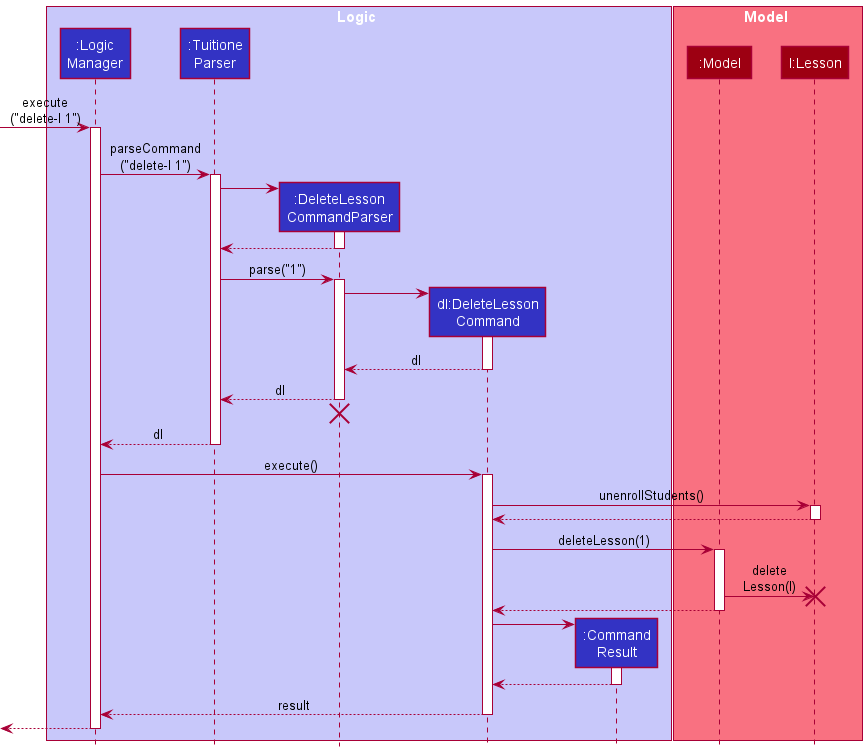

The diagram above was rendered by PlantUML. Its source (embedded in the PNG):
@startuml
!include style.puml

box Logic LOGIC_COLOR_T1
participant ":Logic\nManager" as LogicManager LOGIC_COLOR
participant ":Tuitione\nParser" as TuitioneParser LOGIC_COLOR
participant ":DeleteLesson\nCommandParser" as DeleteLessonCommandParser LOGIC_COLOR
participant "dl:DeleteLesson\nCommand" as DeleteLessonCommand LOGIC_COLOR
participant ":Command\nResult" as CommandResult LOGIC_COLOR
end box

box Model MODEL_COLOR_T1
participant ":Model" as Model MODEL_COLOR
participant "l:Lesson" as Lesson MODEL_COLOR
end box

[-> LogicManager : execute\n("delete-l 1")
activate LogicManager

LogicManager -> TuitioneParser : parseCommand\n("delete-l 1")
activate TuitioneParser

create DeleteLessonCommandParser
TuitioneParser -> DeleteLessonCommandParser
activate DeleteLessonCommandParser

DeleteLessonCommandParser --> TuitioneParser
deactivate DeleteLessonCommandParser

TuitioneParser -> DeleteLessonCommandParser : parse("1")
activate DeleteLessonCommandParser

create DeleteLessonCommand
DeleteLessonCommandParser -> DeleteLessonCommand
activate DeleteLessonCommand

DeleteLessonCommand --> DeleteLessonCommandParser : dl
deactivate DeleteLessonCommand

DeleteLessonCommandParser --> TuitioneParser : dl
deactivate DeleteLessonCommandParser
'Hidden arrow to position the destroy marker below the end of the activation bar.
DeleteLessonCommandParser -[hidden]-> TuitioneParser
destroy DeleteLessonCommandParser

TuitioneParser --> LogicManager : dl
deactivate TuitioneParser

LogicManager -> DeleteLessonCommand : execute()
activate DeleteLessonCommand

DeleteLessonCommand -> Lesson : unenrollStudents()
activate Lesson

Lesson --> DeleteLessonCommand
deactivate Lesson

DeleteLessonCommand -> Model : deleteLesson(1)
activate Model

Model -> Lesson : delete\nLesson(l)
destroy Lesson

Model --> DeleteLessonCommand
deactivate Model

create CommandResult
DeleteLessonCommand -> CommandResult
activate CommandResult

CommandResult --> DeleteLessonCommand
deactivate CommandResult

DeleteLessonCommand --> LogicManager : result
deactivate DeleteLessonCommand

[<--LogicManager
deactivate LogicManager
@enduml